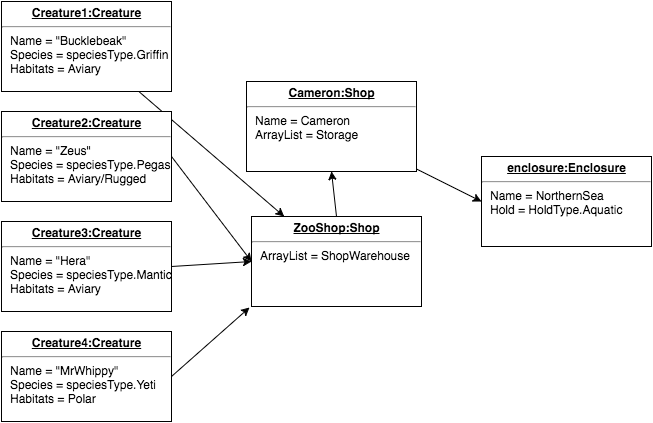

The diagram above was exported from draw.io. Its source (the exported page's mxGraphModel, read from the mxfile embedded in the PNG):
<mxGraphModel dx="790" dy="477" grid="1" gridSize="10" guides="1" tooltips="1" connect="1" arrows="1" fold="1" page="1" pageScale="1" pageWidth="850" pageHeight="1100" background="#ffffff" math="0" shadow="0">
  <root>
    <mxCell id="0" />
    <mxCell id="1" parent="0" />
    <mxCell id="9" style="edgeStyle=none;rounded=0;html=1;jettySize=auto;orthogonalLoop=1;" edge="1" parent="1" source="2" target="8">
      <mxGeometry relative="1" as="geometry" />
    </mxCell>
    <mxCell id="2" value="&lt;p style=&quot;margin: 0px ; margin-top: 4px ; text-align: center ; text-decoration: underline&quot;&gt;&lt;b&gt;Creature1:Creature&lt;/b&gt;&lt;/p&gt;&lt;hr&gt;&lt;p style=&quot;margin: 0px ; margin-left: 8px&quot;&gt;Name = &quot;Bucklebeak&quot;&lt;br&gt;Species = speciesType.Griffin&lt;br&gt;Habitats = Aviary&lt;/p&gt;" style="verticalAlign=top;align=left;overflow=fill;fontSize=12;fontFamily=Helvetica;html=1;strokeColor=#000000;strokeWidth=1;fillColor=#ffffff;" vertex="1" parent="1">
      <mxGeometry x="10" y="10" width="170" height="90" as="geometry" />
    </mxCell>
    <mxCell id="10" style="edgeStyle=none;rounded=0;html=1;exitX=1;exitY=0.5;entryX=0;entryY=0.5;jettySize=auto;orthogonalLoop=1;" edge="1" parent="1" source="3" target="8">
      <mxGeometry relative="1" as="geometry" />
    </mxCell>
    <mxCell id="3" value="&lt;p style=&quot;margin: 0px ; margin-top: 4px ; text-align: center ; text-decoration: underline&quot;&gt;&lt;b&gt;Creature2:Creature&lt;/b&gt;&lt;/p&gt;&lt;hr&gt;&lt;p style=&quot;margin: 0px ; margin-left: 8px&quot;&gt;Name = &quot;Zeus&quot;&lt;br&gt;Species = speciesType.Pegasus&lt;br&gt;Habitats = Aviary/Rugged&lt;/p&gt;" style="verticalAlign=top;align=left;overflow=fill;fontSize=12;fontFamily=Helvetica;html=1;strokeColor=#000000;strokeWidth=1;fillColor=#ffffff;" vertex="1" parent="1">
      <mxGeometry x="10" y="120" width="170" height="90" as="geometry" />
    </mxCell>
    <mxCell id="11" style="edgeStyle=none;rounded=0;html=1;exitX=1;exitY=0.5;jettySize=auto;orthogonalLoop=1;entryX=0;entryY=0.5;" edge="1" parent="1" source="4" target="8">
      <mxGeometry relative="1" as="geometry">
        <mxPoint x="260" y="230" as="targetPoint" />
      </mxGeometry>
    </mxCell>
    <mxCell id="4" value="&lt;p style=&quot;margin: 0px ; margin-top: 4px ; text-align: center ; text-decoration: underline&quot;&gt;&lt;b&gt;Creature3:Creature&lt;/b&gt;&lt;/p&gt;&lt;hr&gt;&lt;p style=&quot;margin: 0px ; margin-left: 8px&quot;&gt;Name = &quot;Hera&quot;&lt;br&gt;Species = speciesType.Manticore&lt;br&gt;Habitats = Aviary&lt;/p&gt;" style="verticalAlign=top;align=left;overflow=fill;fontSize=12;fontFamily=Helvetica;html=1;strokeColor=#000000;strokeWidth=1;fillColor=#ffffff;" vertex="1" parent="1">
      <mxGeometry x="10" y="230" width="170" height="90" as="geometry" />
    </mxCell>
    <mxCell id="12" style="edgeStyle=none;rounded=0;html=1;exitX=1;exitY=0.5;entryX=-0.012;entryY=1.011;entryPerimeter=0;jettySize=auto;orthogonalLoop=1;" edge="1" parent="1" source="5" target="8">
      <mxGeometry relative="1" as="geometry" />
    </mxCell>
    <mxCell id="5" value="&lt;p style=&quot;margin: 0px ; margin-top: 4px ; text-align: center ; text-decoration: underline&quot;&gt;&lt;b&gt;Creature4:Creature&lt;/b&gt;&lt;/p&gt;&lt;hr&gt;&lt;p style=&quot;margin: 0px ; margin-left: 8px&quot;&gt;Name = &quot;MrWhippy&quot;&lt;br&gt;Species = speciesType.Yeti&lt;br&gt;Habitats = Polar&lt;/p&gt;" style="verticalAlign=top;align=left;overflow=fill;fontSize=12;fontFamily=Helvetica;html=1;strokeColor=#000000;strokeWidth=1;fillColor=#ffffff;" vertex="1" parent="1">
      <mxGeometry x="10" y="340" width="170" height="90" as="geometry" />
    </mxCell>
    <mxCell id="16" style="edgeStyle=none;rounded=0;html=1;exitX=0.5;exitY=0;entryX=0.5;entryY=1;jettySize=auto;orthogonalLoop=1;" edge="1" parent="1" source="8" target="13">
      <mxGeometry relative="1" as="geometry" />
    </mxCell>
    <mxCell id="8" value="&lt;p style=&quot;margin: 0px ; margin-top: 4px ; text-align: center ; text-decoration: underline&quot;&gt;&lt;b&gt;ZooShop:Shop&lt;/b&gt;&lt;/p&gt;&lt;hr&gt;&lt;p style=&quot;margin: 0px ; margin-left: 8px&quot;&gt;ArrayList = ShopWarehouse&lt;/p&gt;" style="verticalAlign=top;align=left;overflow=fill;fontSize=12;fontFamily=Helvetica;html=1;strokeColor=#000000;strokeWidth=1;fillColor=#ffffff;" vertex="1" parent="1">
      <mxGeometry x="260" y="225" width="170" height="90" as="geometry" />
    </mxCell>
    <mxCell id="15" style="edgeStyle=none;rounded=0;html=1;entryX=0;entryY=0.5;jettySize=auto;orthogonalLoop=1;" edge="1" parent="1" source="13" target="14">
      <mxGeometry relative="1" as="geometry" />
    </mxCell>
    <mxCell id="13" value="&lt;p style=&quot;margin: 0px ; margin-top: 4px ; text-align: center ; text-decoration: underline&quot;&gt;&lt;b&gt;Cameron:Shop&lt;/b&gt;&lt;/p&gt;&lt;hr&gt;&lt;p style=&quot;margin: 0px ; margin-left: 8px&quot;&gt;Name = Cameron&lt;/p&gt;&lt;p style=&quot;margin: 0px ; margin-left: 8px&quot;&gt;ArrayList = Storage&lt;/p&gt;" style="verticalAlign=top;align=left;overflow=fill;fontSize=12;fontFamily=Helvetica;html=1;strokeColor=#000000;strokeWidth=1;fillColor=#ffffff;" vertex="1" parent="1">
      <mxGeometry x="255" y="90" width="170" height="90" as="geometry" />
    </mxCell>
    <mxCell id="14" value="&lt;p style=&quot;margin: 0px ; margin-top: 4px ; text-align: center ; text-decoration: underline&quot;&gt;&lt;b&gt;enclosure:Enclosure&lt;/b&gt;&lt;/p&gt;&lt;hr&gt;&lt;p style=&quot;margin: 0px ; margin-left: 8px&quot;&gt;Name = NorthernSea&lt;/p&gt;&lt;p style=&quot;margin: 0px ; margin-left: 8px&quot;&gt;Hold = HoldType.Aquatic&lt;/p&gt;" style="verticalAlign=top;align=left;overflow=fill;fontSize=12;fontFamily=Helvetica;html=1;strokeColor=#000000;strokeWidth=1;fillColor=#ffffff;" vertex="1" parent="1">
      <mxGeometry x="490" y="165" width="170" height="90" as="geometry" />
    </mxCell>
  </root>
</mxGraphModel>